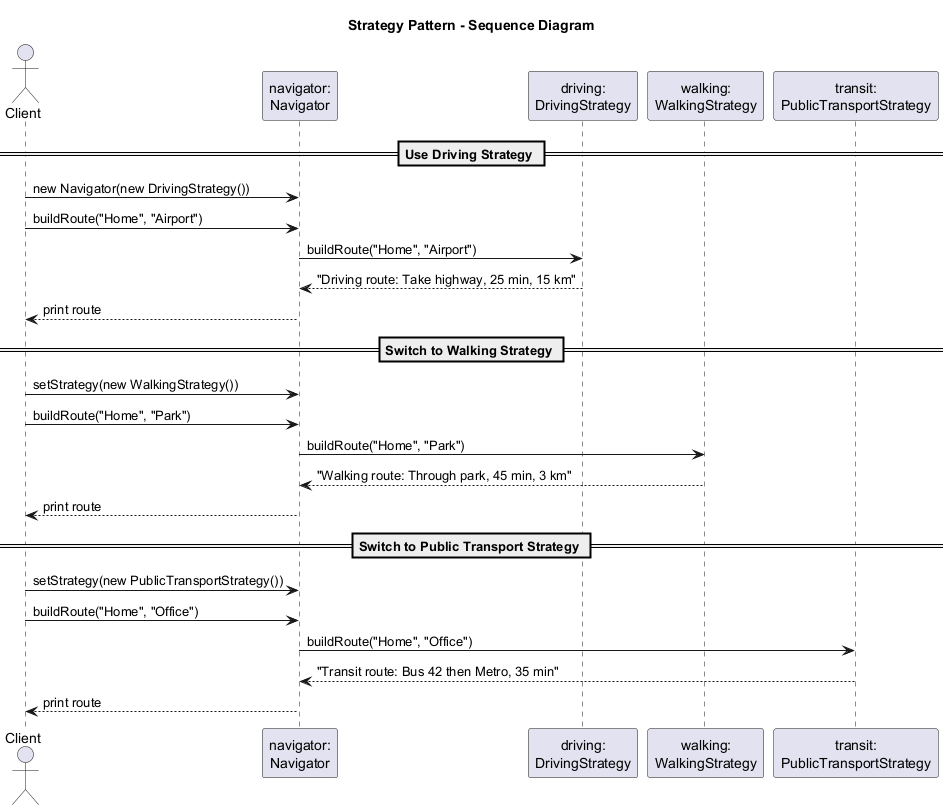

The diagram above was rendered by PlantUML. Its source (embedded in the PNG):
@startuml
title Strategy Pattern - Sequence Diagram

actor Client
participant "navigator:\nNavigator" as Nav
participant "driving:\nDrivingStrategy" as Drive
participant "walking:\nWalkingStrategy" as Walk
participant "transit:\nPublicTransportStrategy" as Transit

== Use Driving Strategy ==
Client -> Nav : new Navigator(new DrivingStrategy())
Client -> Nav : buildRoute("Home", "Airport")
Nav -> Drive : buildRoute("Home", "Airport")
Drive --> Nav : "Driving route: Take highway, 25 min, 15 km"
Nav --> Client : print route

== Switch to Walking Strategy ==
Client -> Nav : setStrategy(new WalkingStrategy())
Client -> Nav : buildRoute("Home", "Park")
Nav -> Walk : buildRoute("Home", "Park")
Walk --> Nav : "Walking route: Through park, 45 min, 3 km"
Nav --> Client : print route

== Switch to Public Transport Strategy ==
Client -> Nav : setStrategy(new PublicTransportStrategy())
Client -> Nav : buildRoute("Home", "Office")
Nav -> Transit : buildRoute("Home", "Office")
Transit --> Nav : "Transit route: Bus 42 then Metro, 35 min"
Nav --> Client : print route

@enduml